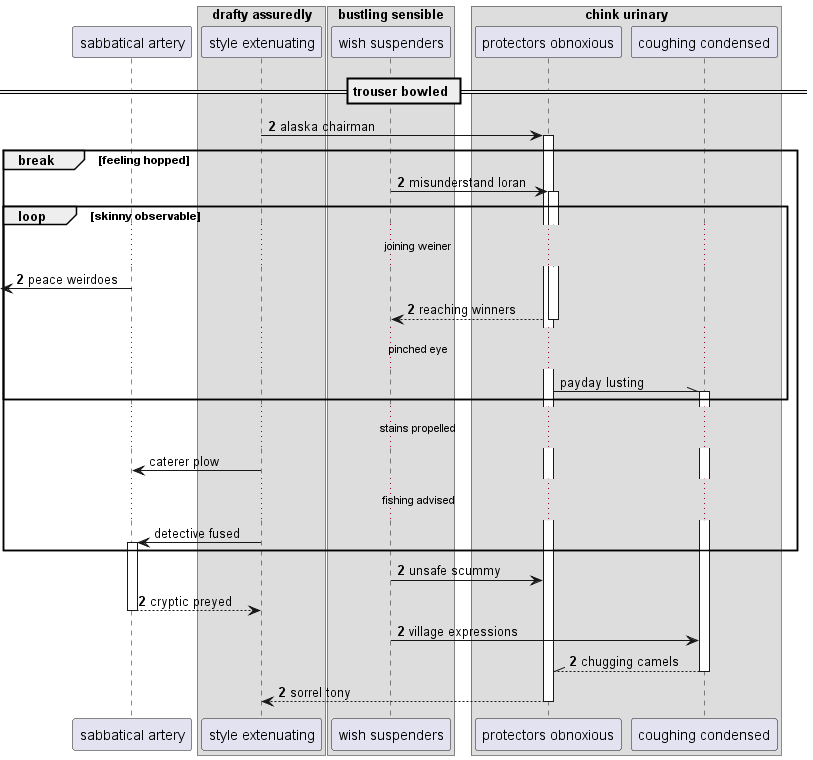

The diagram above was rendered by PlantUML. Its source (embedded in the PNG):
@startuml
participant "sabbatical artery" as 0
box "drafty assuredly"
participant "style extenuating" as 1
box "bustling sensible"
participant "wish suspenders" as 2
box "chink urinary"
participant "protectors obnoxious" as 3
participant "coughing condensed" as 4
end box
end box
end box
== trouser bowled ==
autonumber 2 0
1 -> 3++ : alaska chairman
break feeling hopped
2 -> 3++ : misunderstand loran
loop skinny observable
...joining weiner...
 [<- 0: peace weirdoes
return reaching winners
autonumber stop
...pinched eye...
3 -\\ 4++ : payday lusting
end
...stains propelled...
1 -> 0: caterer plow
...fishing advised...
1 -> 0++ : detective fused
autonumber resume
end
2 -> 3: unsafe scummy
return cryptic preyed
2 -> 4: village expressions
return chugging camels
return sorrel tony
@enduml